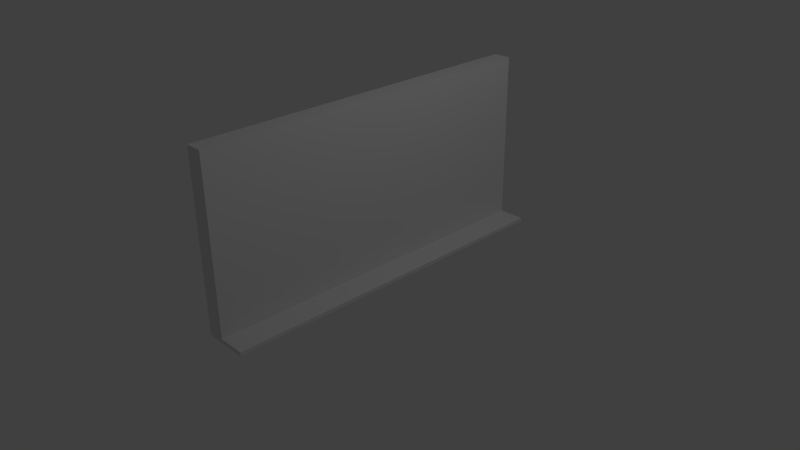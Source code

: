 # Source: blackboard.blend  (saved by Blender 2.62.0; exported with 4.5.12 LTS)
import bpy
from mathutils import Matrix  # noqa: F401  (used for matrix-valued properties, if any)

bpy.ops.wm.read_factory_settings(use_empty=True)
scene = bpy.context.scene
scene.name = 'Scene'

# ---- collections
col_collection_1 = bpy.data.collections.new('Collection 1'); scene.collection.children.link(col_collection_1)

# ---- materials (node trees are filled in below, after node groups)
mat_material = bpy.data.materials.new('Material')
mat_material.alpha_threshold = 0.0
mat_material.use_transparent_shadow = False
mat_material.roughness = 0.5
mat_material.line_color = (0.0, 0.0, 0.0, 1.0)

# ---- material node trees

# ---- world
world_world = bpy.data.worlds.new('World'); scene.world = world_world
world_world.color = (0.05088, 0.05088, 0.05088)
world_world.use_sun_shadow = False
world_world.sun_shadow_jitter_overblur = 0.0
world_world.cycles.sampling_method = 'MANUAL'
world_world.cycles.sample_map_resolution = 256

# ---- cameras
cam_camera = bpy.data.cameras.new('Camera')
cam_camera.clip_end = 100.0
cam_camera.lens = 35.0
cam_camera.sensor_width = 32.0
cam_camera.sensor_height = 18.0
cam_camera.ortho_scale = 7.314
cam_camera.dof.focus_distance = 0.0
cam_camera.dof.aperture_fstop = 128.0

# ---- lights
light_lamp = bpy.data.lights.new('Lamp', 'POINT')
light_lamp.transmission_factor = 0.0
light_lamp.cutoff_distance = 30.0
light_lamp.energy = 100.0
light_lamp.shadow_buffer_clip_start = 1.001
light_lamp.shadow_soft_size = 1.0
light_lamp.shadow_maximum_resolution = 0.006
light_lamp.use_absolute_resolution = True
light_lamp.cycles.use_multiple_importance_sampling = False

# ---- meshes
me_cube = bpy.data.meshes.new('Cube')
me_cube.from_pydata([(0.1162, 2.255, 0.0), (0.1162, -2.255, 0.0), (-0.1162, -2.255, 0.0), (-0.1162, 2.255, 0.0), (0.1162, 2.255, 2.0), (0.1162, -2.255, 2.0), (-0.1162, -2.255, 2.0), (-0.1162, 2.255, 2.0), (-0.1162, -2.255, 2.0), (-0.1162, 2.255, 2.0), (0.1162, 2.255, 2.0), (0.1162, -2.255, 2.0), (-0.1162, 2.255, 0.0), (-0.1162, -2.255, 0.0), (0.1162, -2.255, 0.0), (0.1162, 2.255, 0.0), (0.1162, -2.255, 2.128), (-0.1162, -2.255, 2.128), (0.1162, 2.255, 2.128), (-0.1162, 2.255, 2.128), (-0.1162, -2.383, 2.128), (-0.1162, -2.383, 2.0), (0.1162, -2.383, 2.128), (0.1162, -2.383, 2.0), (0.1162, -2.383, -1.066e-14), (-0.1162, -2.383, -1.066e-14), (-0.1162, -2.383, -0.1365), (-0.1162, -2.255, -0.1365), (0.1162, -2.383, -0.1365), (0.1162, -2.255, -0.1365), (-0.1162, 2.255, -0.1365), (0.1162, 2.255, -0.1365), (-0.1162, 2.387, -0.1365), (-0.1162, 2.387, 0.0), (0.1162, 2.387, -0.1365), (0.1162, 2.387, 0.0), (0.1162, 2.387, 2.0), (0.1162, 2.387, 2.128), (-0.1162, 2.387, 2.128), (-0.1162, 2.387, 2.0), (0.1162, 2.387, -0.1866), (0.1162, 2.255, -0.1866), (-0.1162, 2.387, -0.1866), (-0.1162, 2.255, -0.1866), (-0.1162, -2.255, -0.1866), (0.1162, -2.255, -0.1866), (0.1162, -2.383, -0.1866), (-0.1162, -2.383, -0.1866), (0.478, -2.383, -0.1866), (0.478, -2.255, -0.1866), (0.478, -2.383, -0.1365), (0.478, 2.255, -0.1866), (0.478, 2.387, -0.1866), (0.478, 2.387, -0.1365), (0.478, 2.255, -0.1365), (0.478, -2.255, -0.1365)], [], [(0, 4, 5, 1), (2, 6, 7, 3), (7, 6, 8, 9), (5, 4, 10, 11), (3, 7, 9, 12), (6, 2, 13, 8), (2, 3, 12, 13), (1, 5, 11, 14), (4, 0, 15, 10), (0, 1, 14, 15), (11, 10, 18, 16), (9, 8, 17, 19), (18, 19, 17, 16), (17, 8, 21, 20), (16, 17, 20, 22), (11, 16, 22, 23), (14, 11, 23, 24), (8, 13, 25, 21), (21, 23, 22, 20), (24, 23, 21, 25), (25, 13, 27, 26), (24, 25, 26, 28), (14, 24, 28, 29), (15, 14, 29, 31), (13, 12, 30, 27), (30, 12, 33, 32), (15, 31, 34, 35), (18, 10, 36, 37), (19, 18, 37, 38), (9, 19, 38, 39), (10, 15, 35, 36), (12, 9, 39, 33), (33, 35, 34, 32), (36, 39, 38, 37), (36, 35, 33, 39), (32, 34, 40, 42), (30, 32, 42, 43), (27, 30, 43, 44), (28, 26, 47, 46), (26, 27, 44, 47), (41, 43, 42, 40), (41, 45, 44, 43), (44, 45, 46, 47), (46, 45, 49, 48), (28, 46, 48, 50), (45, 41, 51, 49), (40, 34, 53, 52), (41, 40, 52, 51), (34, 31, 54, 53), (31, 29, 55, 54), (29, 28, 50, 55), (55, 50, 48, 49), (54, 55, 49, 51), (53, 54, 51, 52)])
_uv = me_cube.uv_layers.new(name='UVMap')
_uv.uv.foreach_set('vector', [0.3355, 0.7668, 0.3369, 0.9288, 0.06502, 0.9389, 0.0636, 0.7769, 0.5421, 0.4029, 0.4495, 0.2667, 0.4355, 0.1252, 0.6164, 0.1409, 0.4355, 0.1252, 0.4495, 0.2667, 0.4308, 0.2711, 0.4093, 0.0878, 0.06502, 0.9389, 0.3369, 0.9288, 0.3641, 0.975, 0.03, 0.975, 0.6164, 0.1409, 0.4355, 0.1252, 0.4093, 0.0878, 0.6766, 0.1237, 0.4495, 0.2667, 0.5421, 0.4029, 0.5426, 0.4839, 0.4308, 0.2711, 0.5421, 0.4029, 0.6164, 0.1409, 0.6766, 0.1237, 0.5426, 0.4839, 0.0636, 0.7769, 0.06502, 0.9389, 0.03, 0.975, 0.03637, 0.7307, 0.3369, 0.9288, 0.3355, 0.7668, 0.3705, 0.7307, 0.3641, 0.975, 0.3355, 0.7668, 0.0636, 0.7769, 0.03637, 0.7307, 0.3705, 0.7307, 0.3862, 0.2831, 0.3311, 0.1207, 0.3535, 0.1141, 0.3999, 0.2707, 0.4093, 0.0878, 0.4308, 0.2711, 0.4174, 0.2664, 0.3809, 0.09363, 0.3535, 0.1141, 0.3809, 0.09363, 0.4174, 0.2664, 0.3999, 0.2707, 0.4174, 0.2664, 0.4308, 0.2711, 0.4217, 0.2818, 0.4148, 0.2746, 0.3999, 0.2707, 0.4174, 0.2664, 0.4148, 0.2746, 0.4058, 0.2786, 0.3862, 0.2831, 0.3999, 0.2707, 0.4058, 0.2786, 0.4045, 0.2871, 0.424, 0.5219, 0.3862, 0.2831, 0.4045, 0.2871, 0.4649, 0.5246, 0.4308, 0.2711, 0.5426, 0.4839, 0.513, 0.5092, 0.4217, 0.2818, 0.4217, 0.2818, 0.4045, 0.2871, 0.4058, 0.2786, 0.4148, 0.2746, 0.4649, 0.5246, 0.4045, 0.2871, 0.4217, 0.2818, 0.513, 0.5092, 0.513, 0.5092, 0.5426, 0.4839, 0.5813, 0.5129, 0.5424, 0.5484, 0.4649, 0.5246, 0.513, 0.5092, 0.5424, 0.5484, 0.4629, 0.5762, 0.424, 0.5219, 0.4649, 0.5246, 0.4629, 0.5762, 0.4048, 0.5699, 0.1237, 0.2007, 0.424, 0.5219, 0.4048, 0.5699, 0.09324, 0.2204, 0.5426, 0.4839, 0.6766, 0.1237, 0.7197, 0.1427, 0.5813, 0.5129, 0.7197, 0.1427, 0.6766, 0.1237, 0.6878, 0.08242, 0.7366, 0.09249, 0.1237, 0.2007, 0.09324, 0.2204, 0.0796, 0.1893, 0.106, 0.174, 0.3535, 0.1141, 0.3311, 0.1207, 0.3257, 0.0968, 0.3475, 0.09833, 0.3809, 0.09363, 0.3535, 0.1141, 0.3475, 0.09833, 0.3683, 0.06673, 0.4093, 0.0878, 0.3809, 0.09363, 0.3683, 0.06673, 0.4015, 0.05636, 0.3311, 0.1207, 0.1237, 0.2007, 0.106, 0.174, 0.3257, 0.0968, 0.6766, 0.1237, 0.4093, 0.0878, 0.4015, 0.05636, 0.6878, 0.08242, 0.09013, 0.1386, 0.106, 0.174, 0.0796, 0.1893, 0.0653, 0.147, 0.3257, 0.0968, 0.34, 0.05636, 0.3683, 0.06673, 0.3475, 0.09833, 0.3257, 0.0968, 0.106, 0.174, 0.09013, 0.1386, 0.34, 0.05636, 0.0653, 0.147, 0.0796, 0.1893, 0.07048, 0.1924, 0.05619, 0.1501, 0.7197, 0.1427, 0.7366, 0.09249, 0.7575, 0.09752, 0.7429, 0.1516, 0.5813, 0.5129, 0.7197, 0.1427, 0.7429, 0.1516, 0.6064, 0.5288, 0.4629, 0.5762, 0.5424, 0.5484, 0.5531, 0.5666, 0.4688, 0.5943, 0.5424, 0.5484, 0.5813, 0.5129, 0.6064, 0.5288, 0.5531, 0.5666, 0.7948, 0.8936, 0.7981, 0.8482, 0.8238, 0.8501, 0.8205, 0.8955, 0.7948, 0.8936, 0.4456, 0.8955, 0.449, 0.8501, 0.7981, 0.8482, 0.449, 0.8501, 0.4456, 0.8955, 0.4205, 0.8936, 0.4238, 0.8482, 0.9753, 0.5166, 0.976, 0.5383, 0.9261, 0.5396, 0.9312, 0.5229, 0.974, 0.5083, 0.9753, 0.5166, 0.9312, 0.5229, 0.9266, 0.5173, 0.976, 0.5383, 0.9276, 0.8568, 0.8797, 0.8481, 0.9261, 0.5396, 0.4813, 0.935, 0.4813, 0.9307, 0.5121, 0.9307, 0.5121, 0.935, 0.9276, 0.8568, 0.9253, 0.875, 0.8753, 0.8687, 0.8797, 0.8481, 0.9091, 0.1113, 0.9124, 0.1285, 0.865, 0.1375, 0.8618, 0.1202, 0.9124, 0.1285, 0.9708, 0.4915, 0.9234, 0.5004, 0.865, 0.1375, 0.9708, 0.4915, 0.974, 0.5083, 0.9266, 0.5173, 0.9234, 0.5004, 0.9152, 0.537, 0.9266, 0.5173, 0.9312, 0.5229, 0.9261, 0.5396, 0.8705, 0.8464, 0.9152, 0.537, 0.9261, 0.5396, 0.8797, 0.8481, 0.8672, 0.8675, 0.8705, 0.8464, 0.8797, 0.8481, 0.8753, 0.8687])
me_cube.materials.append(mat_material)
me_cube.use_remesh_preserve_volume = False
me_cube.use_remesh_preserve_attributes = False
me_cube.use_mirror_vertex_groups = False
me_cube.update()

# ---- objects
ob_cube = bpy.data.objects.new('Cube', me_cube)
ob_lamp = bpy.data.objects.new('Lamp', light_lamp)
ob_camera = bpy.data.objects.new('Camera', cam_camera)

# ---- transforms, parenting, visibility, modifiers, constraints
ob_cube.location = (0.0, 0.0, 0.0)
ob_cube.lock_rotations_4d = False
ob_cube.empty_display_type = 'ARROWS'
ob_cube.lineart.crease_threshold = 0.0
ob_lamp.location = (4.076, 1.005, 5.904)
ob_lamp.rotation_euler = (0.6503, 0.05522, 1.866)
ob_lamp.lock_rotations_4d = False
ob_lamp.empty_display_type = 'ARROWS'
ob_lamp.color = (0.0, 0.0, 0.0, 0.0)
ob_lamp.lineart.crease_threshold = 0.0
ob_camera.location = (7.481, -6.508, 5.344)
ob_camera.rotation_euler = (1.109, 0.01082, 0.8149)
ob_camera.lock_rotations_4d = False
ob_camera.empty_display_type = 'ARROWS'
ob_camera.color = (0.0, 0.0, 0.0, 0.0)
ob_camera.display_type = 'WIRE'
ob_camera.lineart.crease_threshold = 0.0

# ---- collection membership
col_collection_1.objects.link(ob_cube)
col_collection_1.objects.link(ob_lamp)
col_collection_1.objects.link(ob_camera)

# ---- scene / render settings (as saved in the file)
scene.camera = ob_camera
scene.frame_start = 1; scene.frame_end = 250; scene.frame_set(1)
scene.render.engine = 'BLENDER_EEVEE_NEXT'
scene.render.image_settings.color_mode = 'RGB'
scene.render.image_settings.compression = 90
scene.render.resolution_percentage = 50
scene.render.dither_intensity = 0.0
scene.render.bake_margin = 2
scene.render.bake_bias = 0.0
scene.cycles.use_denoising = False
scene.cycles.samples = 10
scene.cycles.sampling_pattern = 'TABULATED_SOBOL'
scene.cycles.light_sampling_threshold = 0.0
scene.cycles.use_adaptive_sampling = False
scene.cycles.use_light_tree = False
scene.cycles.blur_glossy = 0.0
scene.cycles.volume_bounces = 1
scene.cycles.pixel_filter_type = 'GAUSSIAN'
scene.cycles.sample_clamp_indirect = 0.0
scene.view_settings.view_transform = 'Standard'
bpy.context.view_layer.update()
